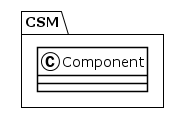

The diagram above was rendered by PlantUML. Its source (embedded in the PNG):
@startuml
!theme plain
package CSM {
class Component {
}
}
@enduml